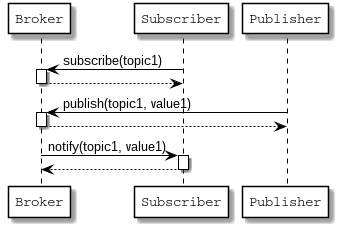

The diagram above was rendered by PlantUML. Its source (embedded in the PNG):
@startuml

skinparam participant {
    FontName Courier
    ArrowColor black
    BorderColor black
    BackgroundColor white
}

skinparam sequence {
    ArrowColor black
    LifeLineBorderColor black
    LifeLineBackgroundColor white
    FontName Courier
    BorderColor black
    BackgroundColor white
}

participant "Broker" as B

participant "Subscriber" as S
participant "Publisher" as P

S -> B : subscribe(topic1)
activate B
B --> S
deactivate B

P -> B : publish(topic1, value1)
activate B
B --> P
deactivate B

B -> S : notify(topic1, value1)
activate S
S --> B
deactivate S

@enduml